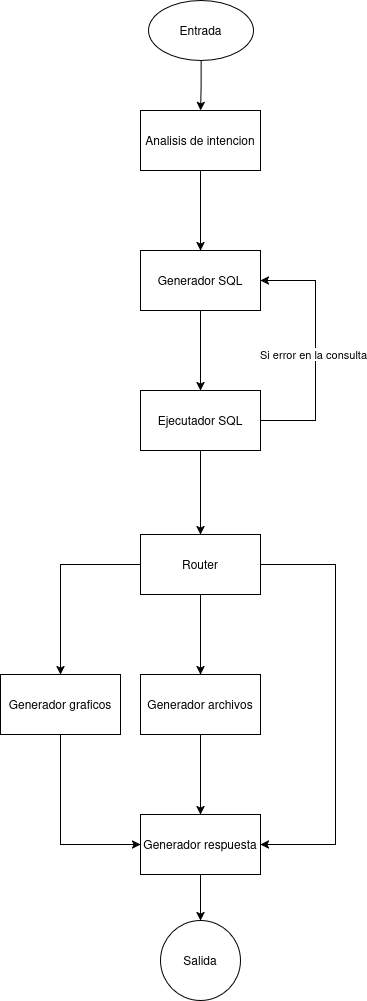

The diagram above was exported from draw.io. Its source (the exported page's mxGraphModel, read from the mxfile embedded in the PNG):
<mxGraphModel dx="1305" dy="949" grid="1" gridSize="10" guides="1" tooltips="1" connect="1" arrows="1" fold="1" page="1" pageScale="1" pageWidth="850" pageHeight="1100" math="0" shadow="0">
  <root>
    <mxCell id="0" />
    <mxCell id="1" parent="0" />
    <mxCell id="HaS9BwOc9S0wl7L-hEEI-3" edge="1" parent="1" source="HaS9BwOc9S0wl7L-hEEI-1" style="edgeStyle=orthogonalEdgeStyle;rounded=0;orthogonalLoop=1;jettySize=auto;html=1;" target="HaS9BwOc9S0wl7L-hEEI-2" value="">
      <mxGeometry relative="1" as="geometry" />
    </mxCell>
    <mxCell id="HaS9BwOc9S0wl7L-hEEI-1" parent="1" style="rounded=0;whiteSpace=wrap;html=1;" value="Analisis de intencion" vertex="1">
      <mxGeometry height="60" width="120" x="365" y="130" as="geometry" />
    </mxCell>
    <mxCell id="HaS9BwOc9S0wl7L-hEEI-5" edge="1" parent="1" source="HaS9BwOc9S0wl7L-hEEI-2" style="edgeStyle=orthogonalEdgeStyle;rounded=0;orthogonalLoop=1;jettySize=auto;html=1;" target="HaS9BwOc9S0wl7L-hEEI-4" value="">
      <mxGeometry relative="1" as="geometry" />
    </mxCell>
    <mxCell id="HaS9BwOc9S0wl7L-hEEI-2" parent="1" style="rounded=0;whiteSpace=wrap;html=1;" value="Generador SQL" vertex="1">
      <mxGeometry height="60" width="120" x="365" y="270" as="geometry" />
    </mxCell>
    <mxCell id="HaS9BwOc9S0wl7L-hEEI-6" edge="1" parent="1" source="HaS9BwOc9S0wl7L-hEEI-4" style="edgeStyle=orthogonalEdgeStyle;rounded=0;orthogonalLoop=1;jettySize=auto;html=1;entryX=1;entryY=0.5;entryDx=0;entryDy=0;" target="HaS9BwOc9S0wl7L-hEEI-2">
      <mxGeometry relative="1" as="geometry">
        <Array as="points">
          <mxPoint x="540" y="440" />
          <mxPoint x="540" y="300" />
        </Array>
      </mxGeometry>
    </mxCell>
    <mxCell id="HaS9BwOc9S0wl7L-hEEI-7" connectable="0" parent="HaS9BwOc9S0wl7L-hEEI-6" style="edgeLabel;html=1;align=center;verticalAlign=middle;resizable=0;points=[];" value="Si error en la consulta" vertex="1">
      <mxGeometry relative="1" x="-0.0256" y="3" as="geometry">
        <mxPoint as="offset" />
      </mxGeometry>
    </mxCell>
    <mxCell id="HaS9BwOc9S0wl7L-hEEI-18" edge="1" parent="1" source="HaS9BwOc9S0wl7L-hEEI-4" style="edgeStyle=orthogonalEdgeStyle;rounded=0;orthogonalLoop=1;jettySize=auto;html=1;" target="HaS9BwOc9S0wl7L-hEEI-10">
      <mxGeometry relative="1" as="geometry" />
    </mxCell>
    <mxCell id="HaS9BwOc9S0wl7L-hEEI-4" parent="1" style="rounded=0;whiteSpace=wrap;html=1;" value="Ejecutador SQL" vertex="1">
      <mxGeometry height="60" width="120" x="365" y="410" as="geometry" />
    </mxCell>
    <mxCell id="HaS9BwOc9S0wl7L-hEEI-13" edge="1" parent="1" source="HaS9BwOc9S0wl7L-hEEI-10" style="edgeStyle=orthogonalEdgeStyle;rounded=0;orthogonalLoop=1;jettySize=auto;html=1;" target="HaS9BwOc9S0wl7L-hEEI-12" value="">
      <mxGeometry relative="1" as="geometry" />
    </mxCell>
    <mxCell id="HaS9BwOc9S0wl7L-hEEI-15" edge="1" parent="1" source="HaS9BwOc9S0wl7L-hEEI-10" style="edgeStyle=orthogonalEdgeStyle;rounded=0;orthogonalLoop=1;jettySize=auto;html=1;" target="HaS9BwOc9S0wl7L-hEEI-14" value="">
      <mxGeometry relative="1" as="geometry" />
    </mxCell>
    <mxCell id="HaS9BwOc9S0wl7L-hEEI-24" edge="1" parent="1" source="HaS9BwOc9S0wl7L-hEEI-10" style="edgeStyle=orthogonalEdgeStyle;rounded=0;orthogonalLoop=1;jettySize=auto;html=1;" target="HaS9BwOc9S0wl7L-hEEI-19">
      <mxGeometry relative="1" as="geometry">
        <Array as="points">
          <mxPoint x="560" y="584" />
          <mxPoint x="560" y="864" />
        </Array>
      </mxGeometry>
    </mxCell>
    <mxCell id="HaS9BwOc9S0wl7L-hEEI-10" parent="1" style="rounded=0;whiteSpace=wrap;html=1;" value="Router" vertex="1">
      <mxGeometry height="60" width="120" x="365" y="554" as="geometry" />
    </mxCell>
    <mxCell id="HaS9BwOc9S0wl7L-hEEI-21" edge="1" parent="1" source="HaS9BwOc9S0wl7L-hEEI-12" style="edgeStyle=orthogonalEdgeStyle;rounded=0;orthogonalLoop=1;jettySize=auto;html=1;" target="HaS9BwOc9S0wl7L-hEEI-19">
      <mxGeometry relative="1" as="geometry">
        <Array as="points">
          <mxPoint x="285" y="864" />
        </Array>
      </mxGeometry>
    </mxCell>
    <mxCell id="HaS9BwOc9S0wl7L-hEEI-12" parent="1" style="rounded=0;whiteSpace=wrap;html=1;" value="Generador graficos" vertex="1">
      <mxGeometry height="60" width="120" x="225" y="694" as="geometry" />
    </mxCell>
    <mxCell id="HaS9BwOc9S0wl7L-hEEI-26" edge="1" parent="1" source="HaS9BwOc9S0wl7L-hEEI-14" style="edgeStyle=orthogonalEdgeStyle;rounded=0;orthogonalLoop=1;jettySize=auto;html=1;" target="HaS9BwOc9S0wl7L-hEEI-19">
      <mxGeometry relative="1" as="geometry" />
    </mxCell>
    <mxCell id="HaS9BwOc9S0wl7L-hEEI-14" parent="1" style="rounded=0;whiteSpace=wrap;html=1;" value="Generador archivos" vertex="1">
      <mxGeometry height="60" width="120" x="365" y="694" as="geometry" />
    </mxCell>
    <mxCell id="HaS9BwOc9S0wl7L-hEEI-30" edge="1" parent="1" source="HaS9BwOc9S0wl7L-hEEI-19" style="edgeStyle=orthogonalEdgeStyle;rounded=0;orthogonalLoop=1;jettySize=auto;html=1;" target="HaS9BwOc9S0wl7L-hEEI-29" value="">
      <mxGeometry relative="1" as="geometry" />
    </mxCell>
    <mxCell id="HaS9BwOc9S0wl7L-hEEI-19" parent="1" style="rounded=0;whiteSpace=wrap;html=1;" value="Generador respuesta" vertex="1">
      <mxGeometry height="60" width="120" x="365" y="834" as="geometry" />
    </mxCell>
    <mxCell id="HaS9BwOc9S0wl7L-hEEI-28" edge="1" parent="1" source="HaS9BwOc9S0wl7L-hEEI-27" style="edgeStyle=orthogonalEdgeStyle;rounded=0;orthogonalLoop=1;jettySize=auto;html=1;" target="HaS9BwOc9S0wl7L-hEEI-1">
      <mxGeometry relative="1" as="geometry" />
    </mxCell>
    <mxCell id="HaS9BwOc9S0wl7L-hEEI-27" parent="1" style="ellipse;whiteSpace=wrap;html=1;" value="Entrada" vertex="1">
      <mxGeometry height="60" width="105" x="373" y="20" as="geometry" />
    </mxCell>
    <mxCell id="HaS9BwOc9S0wl7L-hEEI-29" parent="1" style="ellipse;whiteSpace=wrap;html=1;rounded=0;" value="Salida" vertex="1">
      <mxGeometry height="80" width="80" x="385" y="940" as="geometry" />
    </mxCell>
  </root>
</mxGraphModel>